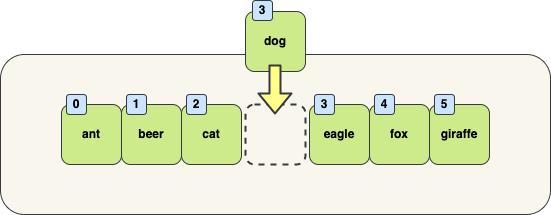

The diagram above was exported from draw.io. Its source (the exported page's mxGraphModel, read from the mxfile embedded in the PNG):
<mxGraphModel dx="1301" dy="933" grid="1" gridSize="10" guides="1" tooltips="1" connect="1" arrows="1" fold="1" page="1" pageScale="1" pageWidth="827" pageHeight="1169" math="0" shadow="0">
  <root>
    <mxCell id="0" />
    <mxCell id="1" parent="0" />
    <mxCell id="2" value="&lt;br&gt;" style="rounded=1;whiteSpace=wrap;html=1;fillColor=#f9f7ed;strokeColor=#36393d;fontStyle=1;" vertex="1" parent="1">
      <mxGeometry x="50" y="1009" width="550" height="160" as="geometry" />
    </mxCell>
    <mxCell id="3" value="giraffe" style="rounded=1;whiteSpace=wrap;html=1;fillColor=#cdeb8b;strokeColor=#36393d;fontStyle=1;fontColor=#000000;" vertex="1" parent="1">
      <mxGeometry x="479" y="1059" width="60" height="60" as="geometry" />
    </mxCell>
    <mxCell id="4" value="fox" style="rounded=1;whiteSpace=wrap;html=1;fillColor=#cdeb8b;strokeColor=#36393d;fontStyle=1;fontColor=#000000;" vertex="1" parent="1">
      <mxGeometry x="419" y="1059" width="60" height="60" as="geometry" />
    </mxCell>
    <mxCell id="5" value="eagle" style="rounded=1;whiteSpace=wrap;html=1;fillColor=#cdeb8b;strokeColor=#36393d;fontStyle=1;fontColor=#000000;" vertex="1" parent="1">
      <mxGeometry x="359" y="1059" width="60" height="60" as="geometry" />
    </mxCell>
    <mxCell id="6" value="dog" style="rounded=1;whiteSpace=wrap;html=1;fillColor=#cdeb8b;strokeColor=#36393d;fontStyle=1;fontColor=#000000;" vertex="1" parent="1">
      <mxGeometry x="295" y="966" width="60" height="60" as="geometry" />
    </mxCell>
    <mxCell id="7" value="cat" style="rounded=1;whiteSpace=wrap;html=1;fillColor=#cdeb8b;strokeColor=#36393d;fontStyle=1;fontColor=#000000;" vertex="1" parent="1">
      <mxGeometry x="231" y="1059" width="60" height="60" as="geometry" />
    </mxCell>
    <mxCell id="8" value="beer" style="rounded=1;whiteSpace=wrap;html=1;fillColor=#cdeb8b;strokeColor=#36393d;fontStyle=1;fontColor=#000000;" vertex="1" parent="1">
      <mxGeometry x="171" y="1059" width="60" height="60" as="geometry" />
    </mxCell>
    <mxCell id="9" value="1" style="rounded=1;whiteSpace=wrap;html=1;fillColor=#cce5ff;strokeColor=#36393d;fontStyle=1;fontColor=#000000;" vertex="1" parent="1">
      <mxGeometry x="176" y="1049" width="20" height="20" as="geometry" />
    </mxCell>
    <mxCell id="10" value="2" style="rounded=1;whiteSpace=wrap;html=1;fillColor=#cce5ff;strokeColor=#36393d;fontStyle=1;fontColor=#000000;" vertex="1" parent="1">
      <mxGeometry x="236" y="1049" width="20" height="20" as="geometry" />
    </mxCell>
    <mxCell id="11" value="3" style="rounded=1;whiteSpace=wrap;html=1;fillColor=#cce5ff;strokeColor=#36393d;fontStyle=1;fontColor=#000000;" vertex="1" parent="1">
      <mxGeometry x="364" y="1049" width="20" height="20" as="geometry" />
    </mxCell>
    <mxCell id="12" value="4" style="rounded=1;whiteSpace=wrap;html=1;fillColor=#cce5ff;strokeColor=#36393d;fontStyle=1;fontColor=#000000;" vertex="1" parent="1">
      <mxGeometry x="424" y="1049" width="20" height="20" as="geometry" />
    </mxCell>
    <mxCell id="13" value="5" style="rounded=1;whiteSpace=wrap;html=1;fillColor=#cce5ff;strokeColor=#36393d;fontStyle=1;fontColor=#000000;" vertex="1" parent="1">
      <mxGeometry x="484" y="1049" width="20" height="20" as="geometry" />
    </mxCell>
    <mxCell id="14" value="ant" style="rounded=1;whiteSpace=wrap;html=1;fillColor=#cdeb8b;strokeColor=#36393d;fontStyle=1;fontColor=#000000;" vertex="1" parent="1">
      <mxGeometry x="111" y="1059" width="60" height="60" as="geometry" />
    </mxCell>
    <mxCell id="15" value="0" style="rounded=1;whiteSpace=wrap;html=1;fillColor=#cce5ff;strokeColor=#36393d;fontStyle=1;fontColor=#000000;" vertex="1" parent="1">
      <mxGeometry x="116" y="1049" width="20" height="20" as="geometry" />
    </mxCell>
    <mxCell id="16" value="" style="rounded=1;whiteSpace=wrap;html=1;fillColor=none;strokeColor=#36393d;fontStyle=1;fontColor=#000000;dashed=1;strokeWidth=2;movableLabel=0;" vertex="1" parent="1">
      <mxGeometry x="295" y="1059" width="60" height="60" as="geometry" />
    </mxCell>
    <mxCell id="17" value="3" style="rounded=1;whiteSpace=wrap;html=1;fillColor=#cce5ff;strokeColor=#36393d;fontStyle=1;fontColor=#000000;" vertex="1" parent="1">
      <mxGeometry x="302" y="955" width="20" height="20" as="geometry" />
    </mxCell>
    <mxCell id="18" value="" style="shape=flexArrow;endArrow=classic;html=1;fontSize=20;fontColor=#000000;strokeColor=#36393d;strokeWidth=2;fillColor=#ffff88;" edge="1" parent="1">
      <mxGeometry width="50" height="50" relative="1" as="geometry">
        <mxPoint x="324.5" y="1019" as="sourcePoint" />
        <mxPoint x="324.5" y="1069" as="targetPoint" />
      </mxGeometry>
    </mxCell>
  </root>
</mxGraphModel>